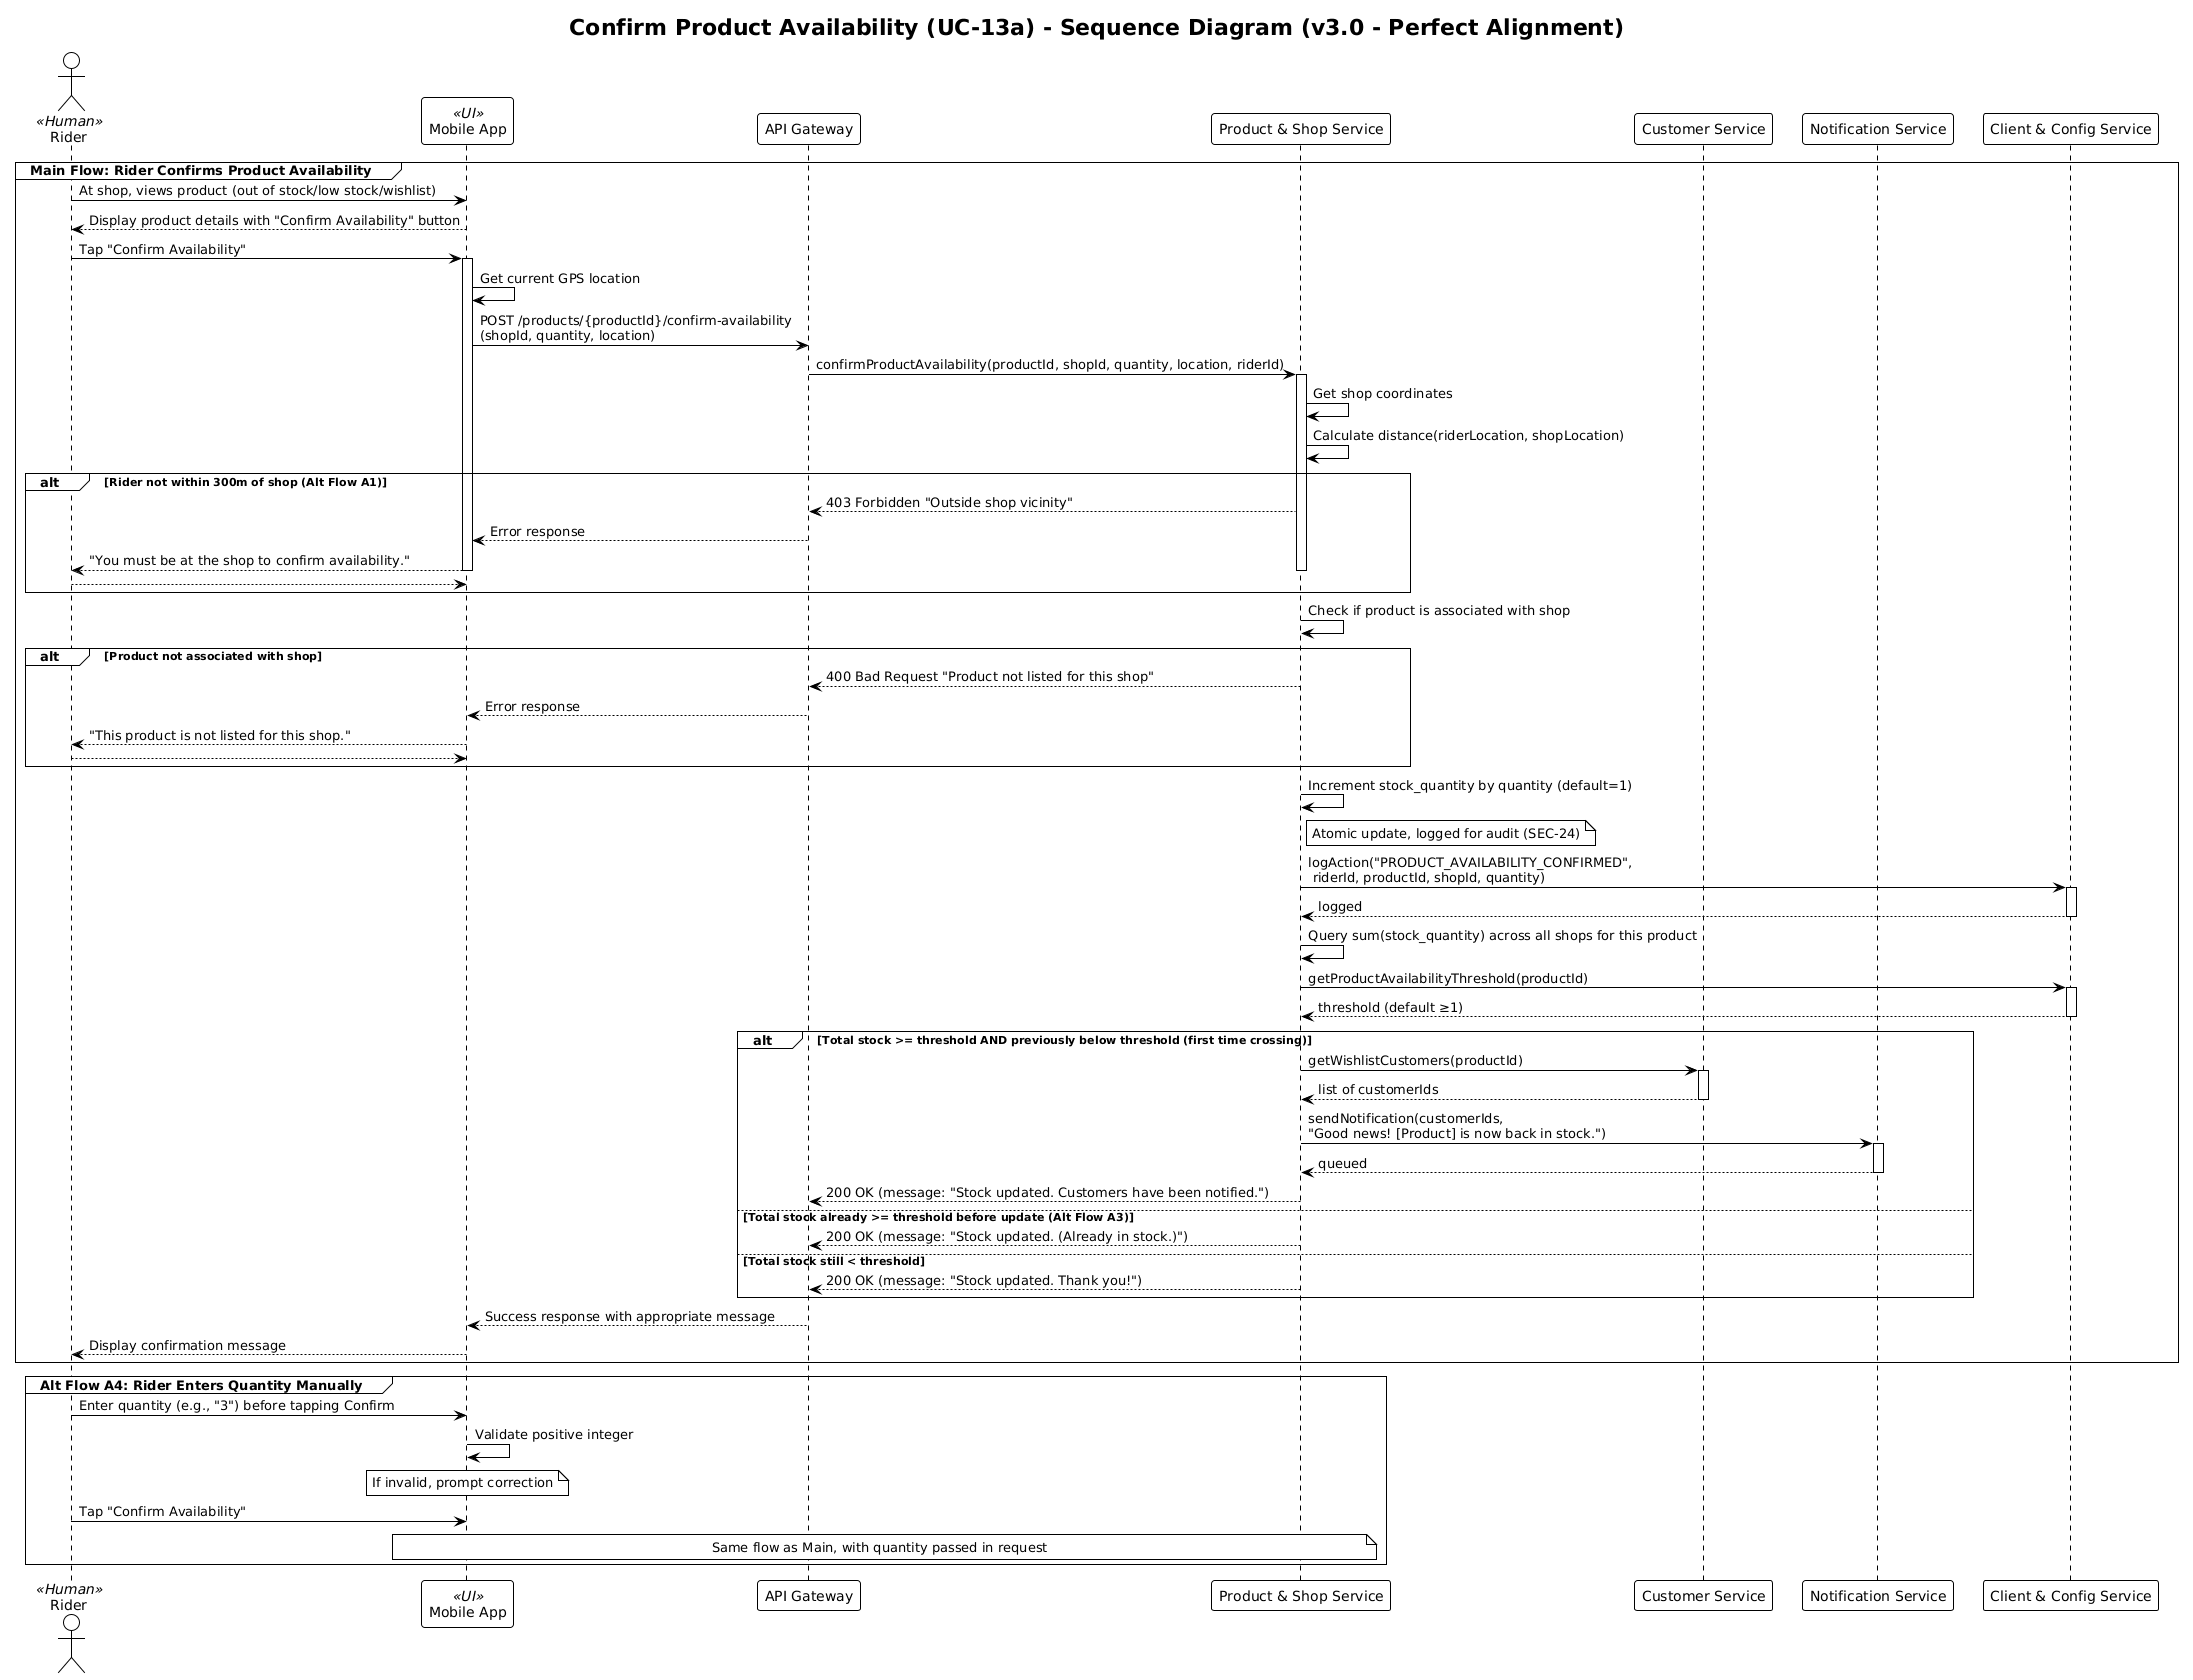

The diagram above was rendered by PlantUML. Its source (embedded in the PNG):
@startuml
!theme plain
title Confirm Product Availability (UC-13a) - Sequence Diagram (v3.0 - Perfect Alignment)

actor "Rider" as Rider <<Human>>
participant "Mobile App" as App <<UI>>
participant "API Gateway" as Gateway
participant "Product & Shop Service" as ProductSvc
participant "Customer Service" as CustomerSvc
participant "Notification Service" as NotifySvc
participant "Client & Config Service" as ClientSvc

' === MAIN SUCCESS SCENARIO ===
group Main Flow: Rider Confirms Product Availability
    Rider -> App: At shop, views product (out of stock/low stock/wishlist)
    App --> Rider: Display product details with "Confirm Availability" button

    Rider -> App: Tap "Confirm Availability"
    activate App
    App -> App: Get current GPS location

    App -> Gateway: POST /products/{productId}/confirm-availability\n(shopId, quantity, location)
    Gateway -> ProductSvc: confirmProductAvailability(productId, shopId, quantity, location, riderId)
    activate ProductSvc

    ' Step 3: Location Verification (300m proximity per FR-R-07)
    ProductSvc -> ProductSvc: Get shop coordinates
    ProductSvc -> ProductSvc: Calculate distance(riderLocation, shopLocation)
    alt Rider not within 300m of shop (Alt Flow A1)
        ProductSvc --> Gateway: 403 Forbidden "Outside shop vicinity"
        Gateway --> App: Error response
        App --> Rider: "You must be at the shop to confirm availability."
        deactivate ProductSvc
        deactivate App
        return
    end

    ' Step 4: Validate product association (Alt Flow A2)
    ProductSvc -> ProductSvc: Check if product is associated with shop
    alt Product not associated with shop
        ProductSvc --> Gateway: 400 Bad Request "Product not listed for this shop"
        Gateway --> App: Error response
        App --> Rider: "This product is not listed for this shop."
        deactivate ProductSvc
        deactivate App
        return
    end

    ' Step 4: Stock Increment (FR-R-11)
    ProductSvc -> ProductSvc: Increment stock_quantity by quantity (default=1)
    note right of ProductSvc: Atomic update, logged for audit (SEC-24)

    ' Audit log (SEC-24)
    ProductSvc -> ClientSvc: logAction("PRODUCT_AVAILABILITY_CONFIRMED",\n riderId, productId, shopId, quantity)
    activate ClientSvc
    ClientSvc --> ProductSvc: logged
    deactivate ClientSvc

    ' Step 5: Evaluate Wishlist Threshold
    ProductSvc -> ProductSvc: Query sum(stock_quantity) across all shops for this product
    ProductSvc -> ClientSvc: getProductAvailabilityThreshold(productId)
    activate ClientSvc
    ClientSvc --> ProductSvc: threshold (default ≥1)
    deactivate ClientSvc

    alt Total stock >= threshold AND previously below threshold (first time crossing)
        ' Step 6: Notify wishlist customers (FR-C-24, FR-C-25)
        ProductSvc -> CustomerSvc: getWishlistCustomers(productId)
        activate CustomerSvc
        CustomerSvc --> ProductSvc: list of customerIds
        deactivate CustomerSvc

        ProductSvc -> NotifySvc: sendNotification(customerIds,\n"Good news! [Product] is now back in stock.")
        activate NotifySvc
        NotifySvc --> ProductSvc: queued
        deactivate NotifySvc

        ProductSvc --> Gateway: 200 OK (message: "Stock updated. Customers have been notified.")
    else Total stock already >= threshold before update (Alt Flow A3)
        ProductSvc --> Gateway: 200 OK (message: "Stock updated. (Already in stock.)")
    else Total stock still < threshold
        ProductSvc --> Gateway: 200 OK (message: "Stock updated. Thank you!")
    end

    deactivate ProductSvc
    Gateway --> App: Success response with appropriate message
    App --> Rider: Display confirmation message
    deactivate App
end

' === ALTERNATIVE FLOWS ===
group Alt Flow A4: Rider Enters Quantity Manually
    Rider -> App: Enter quantity (e.g., "3") before tapping Confirm
    App -> App: Validate positive integer
    note over App: If invalid, prompt correction
    Rider -> App: Tap "Confirm Availability"
    note over App, ProductSvc: Same flow as Main, with quantity passed in request
end
@enduml